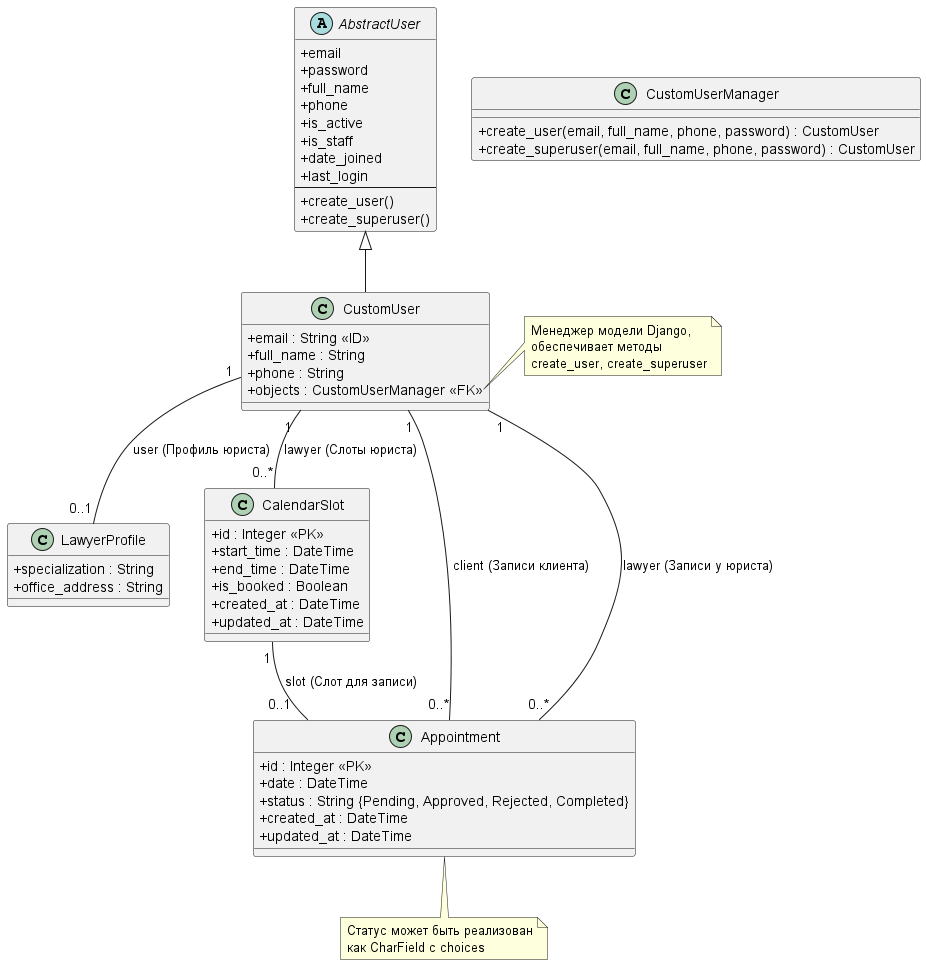

The diagram above was rendered by PlantUML. Its source (embedded in the PNG):
@startuml ClassDiagramCorrected
skinparam classAttributeIconSize 0

abstract class AbstractUser {
  +email
  +password
  +full_name
  +phone
  +is_active
  +is_staff
  +date_joined
  +last_login
  --
  +create_user()
  +create_superuser()
}

class CustomUser extends AbstractUser {
  +email : String <<ID>>
  +full_name : String
  +phone : String
  +objects : CustomUserManager <<FK>>
}
note right of CustomUser::objects
  Менеджер модели Django,
  обеспечивает методы
  create_user, create_superuser
end note

class CustomUserManager {
  +create_user(email, full_name, phone, password) : CustomUser
  +create_superuser(email, full_name, phone, password) : CustomUser
}
' Связь между CustomUser и CustomUserManager не является стандартной UML ассоциацией,
' это особенность Django. Мы можем показать это через зависимость или примечание.
' CustomUser ..> CustomUserManager : uses > (или просто оставить примечание)

class LawyerProfile {
  +specialization : String
  +office_address : String
}
CustomUser "1" -- "0..1" LawyerProfile : user (Профиль юриста)

class CalendarSlot {
  +id : Integer <<PK>>
  +start_time : DateTime
  +end_time : DateTime
  +is_booked : Boolean
  +created_at : DateTime
  +updated_at : DateTime
}
CustomUser "1" -- "0..*" CalendarSlot : lawyer (Слоты юриста)

class Appointment {
  +id : Integer <<PK>>
  +date : DateTime
  +status : String {Pending, Approved, Rejected, Completed}
  +created_at : DateTime
  +updated_at : DateTime
}
CustomUser "1" -- "0..*" Appointment : client (Записи клиента)
CustomUser "1" -- "0..*" Appointment : lawyer (Записи у юриста)
CalendarSlot "1" -- "0..1" Appointment : slot (Слот для записи)


note "Статус может быть реализован\nкак CharField с choices" as N1
Appointment .. N1
@enduml